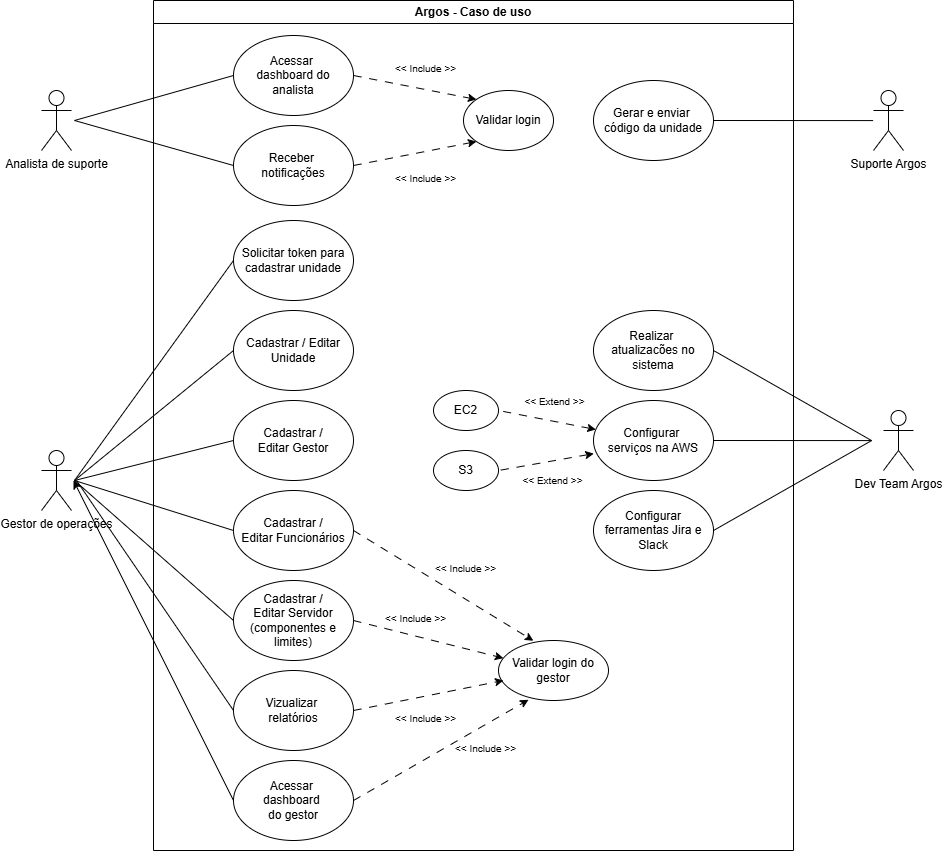

The diagram above was exported from draw.io. Its source (the exported page's mxGraphModel, read from the mxfile embedded in the PNG):
<mxGraphModel dx="1585" dy="863" grid="1" gridSize="10" guides="1" tooltips="1" connect="1" arrows="1" fold="1" page="1" pageScale="1" pageWidth="1169" pageHeight="827" math="0" shadow="0">
  <root>
    <mxCell id="0" />
    <mxCell id="1" parent="0" />
    <mxCell id="0CjcvFKilXMeK21mcXaf-1" parent="1" style="swimlane;whiteSpace=wrap;html=1;labelPadding=10;" value="Argos - Caso de uso" vertex="1">
      <mxGeometry height="850" width="640" x="200" y="40" as="geometry" />
    </mxCell>
    <mxCell id="0CjcvFKilXMeK21mcXaf-12" parent="0CjcvFKilXMeK21mcXaf-1" style="ellipse;whiteSpace=wrap;html=1;" value="Acessar&amp;nbsp;&lt;div&gt;dashboard do analista&lt;/div&gt;" vertex="1">
      <mxGeometry height="80" width="120" x="80" y="35" as="geometry" />
    </mxCell>
    <mxCell id="0CjcvFKilXMeK21mcXaf-13" parent="0CjcvFKilXMeK21mcXaf-1" style="ellipse;whiteSpace=wrap;html=1;" value="Receber&amp;nbsp;&lt;div&gt;notificações&lt;/div&gt;" vertex="1">
      <mxGeometry height="80" width="120" x="80" y="125" as="geometry" />
    </mxCell>
    <mxCell id="fMbeHEP7h5P1N9fm9Cx3-24" edge="1" parent="0CjcvFKilXMeK21mcXaf-1" style="edgeStyle=none;shape=connector;rounded=0;orthogonalLoop=1;jettySize=auto;html=1;exitX=1;exitY=0.5;exitDx=0;exitDy=0;entryX=1;entryY=0.5;entryDx=0;entryDy=0;strokeColor=default;align=center;verticalAlign=middle;fontFamily=Helvetica;fontSize=12;fontColor=default;labelBackgroundColor=default;endArrow=none;endFill=0;">
      <mxGeometry relative="1" as="geometry">
        <mxPoint x="380" y="560" as="sourcePoint" />
        <mxPoint x="380" y="560" as="targetPoint" />
      </mxGeometry>
    </mxCell>
    <mxCell id="fMbeHEP7h5P1N9fm9Cx3-34" parent="0CjcvFKilXMeK21mcXaf-1" style="ellipse;whiteSpace=wrap;html=1;" value="Validar login" vertex="1">
      <mxGeometry height="60" width="90" x="310" y="90" as="geometry" />
    </mxCell>
    <mxCell id="fMbeHEP7h5P1N9fm9Cx3-35" edge="1" parent="0CjcvFKilXMeK21mcXaf-1" source="0CjcvFKilXMeK21mcXaf-12" style="edgeStyle=none;shape=connector;rounded=0;orthogonalLoop=1;jettySize=auto;html=1;exitX=1;exitY=0.5;exitDx=0;exitDy=0;entryX=0;entryY=0;entryDx=0;entryDy=0;strokeColor=default;align=center;verticalAlign=middle;fontFamily=Helvetica;fontSize=12;fontColor=default;labelBackgroundColor=default;endArrow=classic;endFill=1;dashed=1;dashPattern=8 8;startArrow=none;startFill=0;" target="fMbeHEP7h5P1N9fm9Cx3-34">
      <mxGeometry relative="1" as="geometry" />
    </mxCell>
    <mxCell id="fMbeHEP7h5P1N9fm9Cx3-36" connectable="0" parent="0CjcvFKilXMeK21mcXaf-1" style="edgeLabel;html=1;align=center;verticalAlign=middle;resizable=0;points=[];strokeColor=default;fontFamily=Helvetica;fontSize=10;fontColor=default;fillColor=default;direction=north;labelPadding=20;" value="&amp;lt;&amp;lt; Include &amp;gt;&amp;gt;" vertex="1">
      <mxGeometry x="240" y="50" as="geometry">
        <mxPoint x="31" y="17" as="offset" />
      </mxGeometry>
    </mxCell>
    <mxCell id="fMbeHEP7h5P1N9fm9Cx3-37" edge="1" parent="0CjcvFKilXMeK21mcXaf-1" source="0CjcvFKilXMeK21mcXaf-13" style="edgeStyle=none;shape=connector;rounded=0;orthogonalLoop=1;jettySize=auto;html=1;exitX=1;exitY=0.5;exitDx=0;exitDy=0;strokeColor=default;align=center;verticalAlign=middle;fontFamily=Helvetica;fontSize=12;fontColor=default;labelBackgroundColor=default;endArrow=classic;endFill=1;dashed=1;dashPattern=8 8;startArrow=none;startFill=0;entryX=0;entryY=1;entryDx=0;entryDy=0;" target="fMbeHEP7h5P1N9fm9Cx3-34">
      <mxGeometry relative="1" as="geometry">
        <mxPoint x="210" y="50" as="sourcePoint" />
        <mxPoint x="290" y="120" as="targetPoint" />
      </mxGeometry>
    </mxCell>
    <mxCell id="fMbeHEP7h5P1N9fm9Cx3-42" connectable="0" parent="0CjcvFKilXMeK21mcXaf-1" style="edgeLabel;html=1;align=center;verticalAlign=middle;resizable=0;points=[];strokeColor=default;fontFamily=Helvetica;fontSize=10;fontColor=default;fillColor=default;direction=north;labelPadding=20;" value="&amp;lt;&amp;lt; Include &amp;gt;&amp;gt;" vertex="1">
      <mxGeometry x="240" y="160" as="geometry">
        <mxPoint x="31" y="17" as="offset" />
      </mxGeometry>
    </mxCell>
    <mxCell id="fMbeHEP7h5P1N9fm9Cx3-69" parent="0CjcvFKilXMeK21mcXaf-1" style="ellipse;whiteSpace=wrap;html=1;" value="Gerar e enviar&amp;nbsp;&lt;div&gt;código da unidade&lt;/div&gt;" vertex="1">
      <mxGeometry height="80" width="120" x="440" y="80" as="geometry" />
    </mxCell>
    <mxCell id="fMbeHEP7h5P1N9fm9Cx3-17" parent="0CjcvFKilXMeK21mcXaf-1" style="ellipse;whiteSpace=wrap;html=1;" value="Configurar ferramentas Jira e Slack" vertex="1">
      <mxGeometry height="80" width="120" x="440" y="490" as="geometry" />
    </mxCell>
    <mxCell id="fMbeHEP7h5P1N9fm9Cx3-13" parent="0CjcvFKilXMeK21mcXaf-1" style="ellipse;whiteSpace=wrap;html=1;" value="Configurar&amp;nbsp;&lt;div&gt;&lt;span style=&quot;background-color: transparent; color: light-dark(rgb(0, 0, 0), rgb(255, 255, 255));&quot;&gt;serviços na AWS&lt;/span&gt;&lt;/div&gt;" vertex="1">
      <mxGeometry height="80" width="120" x="440" y="400" as="geometry" />
    </mxCell>
    <mxCell id="fMbeHEP7h5P1N9fm9Cx3-6" parent="0CjcvFKilXMeK21mcXaf-1" style="ellipse;whiteSpace=wrap;html=1;" value="Realizar&amp;nbsp;&lt;div&gt;atualizacões no sistema&lt;/div&gt;" vertex="1">
      <mxGeometry height="80" width="120" x="440" y="310" as="geometry" />
    </mxCell>
    <mxCell id="fMbeHEP7h5P1N9fm9Cx3-22" parent="0CjcvFKilXMeK21mcXaf-1" style="ellipse;whiteSpace=wrap;html=1;" value="EC2" vertex="1">
      <mxGeometry height="40" width="65" x="280" y="390" as="geometry" />
    </mxCell>
    <mxCell id="fMbeHEP7h5P1N9fm9Cx3-26" parent="0CjcvFKilXMeK21mcXaf-1" style="ellipse;whiteSpace=wrap;html=1;" value="S3" vertex="1">
      <mxGeometry height="40" width="65" x="280" y="450" as="geometry" />
    </mxCell>
    <mxCell id="fMbeHEP7h5P1N9fm9Cx3-31" connectable="0" parent="0CjcvFKilXMeK21mcXaf-1" style="edgeLabel;html=1;align=center;verticalAlign=middle;resizable=0;points=[];strokeColor=default;fontFamily=Helvetica;fontSize=12;fontColor=default;fillColor=default;direction=north;labelPadding=20;" value="&lt;font style=&quot;font-size: 10px;&quot;&gt;&amp;lt;&amp;lt; Extend &amp;gt;&amp;gt;&lt;/font&gt;" vertex="1">
      <mxGeometry x="430" y="490" as="geometry">
        <mxPoint x="-32" y="-11" as="offset" />
      </mxGeometry>
    </mxCell>
    <mxCell id="fMbeHEP7h5P1N9fm9Cx3-28" edge="1" parent="0CjcvFKilXMeK21mcXaf-1" source="fMbeHEP7h5P1N9fm9Cx3-13" style="edgeStyle=none;shape=connector;rounded=0;orthogonalLoop=1;jettySize=auto;html=1;entryX=1;entryY=0.5;entryDx=0;entryDy=0;strokeColor=default;align=center;verticalAlign=middle;fontFamily=Helvetica;fontSize=12;fontColor=default;labelBackgroundColor=default;endArrow=none;endFill=0;dashed=1;dashPattern=8 8;startArrow=classic;startFill=1;" target="fMbeHEP7h5P1N9fm9Cx3-22">
      <mxGeometry relative="1" as="geometry">
        <mxPoint x="450" y="450" as="sourcePoint" />
        <mxPoint x="383" y="470" as="targetPoint" />
      </mxGeometry>
    </mxCell>
    <mxCell id="fMbeHEP7h5P1N9fm9Cx3-30" connectable="0" parent="fMbeHEP7h5P1N9fm9Cx3-28" style="edgeLabel;html=1;align=center;verticalAlign=middle;resizable=0;points=[];strokeColor=default;fontFamily=Helvetica;fontSize=10;fontColor=default;fillColor=default;direction=north;labelPadding=20;" value="&amp;lt;&amp;lt; Extend &amp;gt;&amp;gt;" vertex="1">
      <mxGeometry relative="1" x="-0.0504" y="-5" as="geometry">
        <mxPoint x="4" y="-15" as="offset" />
      </mxGeometry>
    </mxCell>
    <mxCell id="fMbeHEP7h5P1N9fm9Cx3-27" edge="1" parent="0CjcvFKilXMeK21mcXaf-1" source="fMbeHEP7h5P1N9fm9Cx3-13" style="edgeStyle=none;shape=connector;rounded=0;orthogonalLoop=1;jettySize=auto;html=1;exitX=0.002;exitY=0.664;exitDx=0;exitDy=0;entryX=1;entryY=0.5;entryDx=0;entryDy=0;strokeColor=default;align=center;verticalAlign=middle;fontFamily=Helvetica;fontSize=12;fontColor=default;labelBackgroundColor=default;endArrow=none;endFill=0;dashed=1;dashPattern=8 8;startArrow=classic;startFill=1;exitPerimeter=0;" target="fMbeHEP7h5P1N9fm9Cx3-26">
      <mxGeometry relative="1" as="geometry" />
    </mxCell>
    <mxCell id="0CjcvFKilXMeK21mcXaf-18" parent="0CjcvFKilXMeK21mcXaf-1" style="shape=umlActor;verticalLabelPosition=bottom;verticalAlign=top;html=1;outlineConnect=0;container=0;snapToPoint=1;perimeterSpacing=6;labelPadding=0;miterlimit=7;perimeter=trianglePerimeter;points=[[0,0.5,0,-6,0],[0,1,0,0,0],[0.25,0.1,0,0,0],[0.5,0,0,0,-12],[0.5,1,0,0,33],[0.75,0.1,0,0,0],[1,0.5,0,11,0],[1,1,0,0,0]];" value="Dev Team Argos" vertex="1">
      <mxGeometry height="60" width="30" x="730" y="410" as="geometry" />
    </mxCell>
    <mxCell id="fMbeHEP7h5P1N9fm9Cx3-19" edge="1" parent="0CjcvFKilXMeK21mcXaf-1" source="fMbeHEP7h5P1N9fm9Cx3-13" style="edgeStyle=none;shape=connector;rounded=0;orthogonalLoop=1;jettySize=auto;html=1;exitX=1;exitY=0.5;exitDx=0;exitDy=0;strokeColor=default;align=center;verticalAlign=middle;fontFamily=Helvetica;fontSize=11;fontColor=default;labelBackgroundColor=default;endArrow=none;endFill=0;" target="0CjcvFKilXMeK21mcXaf-18">
      <mxGeometry relative="1" as="geometry">
        <mxPoint x="710" y="510" as="targetPoint" />
      </mxGeometry>
    </mxCell>
    <mxCell id="fMbeHEP7h5P1N9fm9Cx3-20" edge="1" parent="0CjcvFKilXMeK21mcXaf-1" source="fMbeHEP7h5P1N9fm9Cx3-6" style="edgeStyle=none;shape=connector;rounded=0;orthogonalLoop=1;jettySize=auto;html=1;exitX=1;exitY=0.5;exitDx=0;exitDy=0;strokeColor=default;align=center;verticalAlign=middle;fontFamily=Helvetica;fontSize=11;fontColor=default;labelBackgroundColor=default;endArrow=none;endFill=0;" target="0CjcvFKilXMeK21mcXaf-18">
      <mxGeometry relative="1" as="geometry" />
    </mxCell>
    <mxCell id="fMbeHEP7h5P1N9fm9Cx3-18" edge="1" parent="0CjcvFKilXMeK21mcXaf-1" source="fMbeHEP7h5P1N9fm9Cx3-17" style="edgeStyle=none;shape=connector;rounded=0;orthogonalLoop=1;jettySize=auto;html=1;exitX=1;exitY=0.5;exitDx=0;exitDy=0;strokeColor=default;align=center;verticalAlign=middle;fontFamily=Helvetica;fontSize=11;fontColor=default;labelBackgroundColor=default;endArrow=none;endFill=0;" target="0CjcvFKilXMeK21mcXaf-18">
      <mxGeometry relative="1" as="geometry">
        <mxPoint x="710" y="510" as="targetPoint" />
      </mxGeometry>
    </mxCell>
    <mxCell id="JQ6ds0bQxmSMfaPmA-kS-3" edge="1" parent="0CjcvFKilXMeK21mcXaf-1" source="JQ6ds0bQxmSMfaPmA-kS-1" style="rounded=0;orthogonalLoop=1;jettySize=auto;html=1;exitX=0;exitY=0.5;exitDx=0;exitDy=0;">
      <mxGeometry relative="1" as="geometry">
        <mxPoint x="-80" y="480" as="targetPoint" />
      </mxGeometry>
    </mxCell>
    <mxCell id="JQ6ds0bQxmSMfaPmA-kS-1" parent="0CjcvFKilXMeK21mcXaf-1" style="ellipse;whiteSpace=wrap;html=1;" value="Acessar&amp;nbsp;&lt;div&gt;dashboard&amp;nbsp;&lt;/div&gt;&lt;div&gt;do gestor&lt;/div&gt;" vertex="1">
      <mxGeometry height="80" width="120" x="80" y="760" as="geometry" />
    </mxCell>
    <mxCell id="fMbeHEP7h5P1N9fm9Cx3-54" connectable="0" parent="0CjcvFKilXMeK21mcXaf-1" style="edgeLabel;html=1;align=center;verticalAlign=middle;resizable=0;points=[];strokeColor=default;fontFamily=Helvetica;fontSize=10;fontColor=default;fillColor=default;direction=north;labelPadding=20;" value="&amp;lt;&amp;lt; Include &amp;gt;&amp;gt;" vertex="1">
      <mxGeometry x="240" y="700" as="geometry">
        <mxPoint x="31" y="17" as="offset" />
      </mxGeometry>
    </mxCell>
    <mxCell id="JQ6ds0bQxmSMfaPmA-kS-5" connectable="0" parent="0CjcvFKilXMeK21mcXaf-1" style="edgeLabel;html=1;align=center;verticalAlign=middle;resizable=0;points=[];strokeColor=default;fontFamily=Helvetica;fontSize=10;fontColor=default;fillColor=default;direction=north;labelPadding=20;" value="&amp;lt;&amp;lt; Include &amp;gt;&amp;gt;" vertex="1">
      <mxGeometry x="300" y="730" as="geometry">
        <mxPoint x="31" y="17" as="offset" />
      </mxGeometry>
    </mxCell>
    <mxCell id="fMbeHEP7h5P1N9fm9Cx3-50" parent="0CjcvFKilXMeK21mcXaf-1" style="ellipse;whiteSpace=wrap;html=1;" value="Validar login do gestor" vertex="1">
      <mxGeometry height="60" width="110" x="345" y="640" as="geometry" />
    </mxCell>
    <mxCell id="JQ6ds0bQxmSMfaPmA-kS-4" edge="1" parent="0CjcvFKilXMeK21mcXaf-1" source="JQ6ds0bQxmSMfaPmA-kS-1" style="rounded=0;orthogonalLoop=1;jettySize=auto;html=1;exitX=1;exitY=0.5;exitDx=0;exitDy=0;entryX=0.273;entryY=0.988;entryDx=0;entryDy=0;dashed=1;dashPattern=8 8;entryPerimeter=0;" target="fMbeHEP7h5P1N9fm9Cx3-50">
      <mxGeometry relative="1" as="geometry" />
    </mxCell>
    <mxCell id="fMbeHEP7h5P1N9fm9Cx3-53" connectable="0" parent="0CjcvFKilXMeK21mcXaf-1" style="edgeLabel;html=1;align=center;verticalAlign=middle;resizable=0;points=[];strokeColor=default;fontFamily=Helvetica;fontSize=10;fontColor=default;fillColor=default;direction=north;labelPadding=20;" value="&amp;lt;&amp;lt; Include &amp;gt;&amp;gt;" vertex="1">
      <mxGeometry x="230" y="600" as="geometry">
        <mxPoint x="31" y="17" as="offset" />
      </mxGeometry>
    </mxCell>
    <mxCell id="fMbeHEP7h5P1N9fm9Cx3-44" connectable="0" parent="0CjcvFKilXMeK21mcXaf-1" style="edgeLabel;html=1;align=center;verticalAlign=middle;resizable=0;points=[];strokeColor=default;fontFamily=Helvetica;fontSize=10;fontColor=default;fillColor=default;direction=north;labelPadding=20;" value="&amp;lt;&amp;lt; Include &amp;gt;&amp;gt;" vertex="1">
      <mxGeometry x="280" y="550" as="geometry">
        <mxPoint x="31" y="17" as="offset" />
      </mxGeometry>
    </mxCell>
    <mxCell id="0CjcvFKilXMeK21mcXaf-14" edge="1" parent="1" source="0CjcvFKilXMeK21mcXaf-3" style="edgeStyle=none;curved=1;rounded=0;orthogonalLoop=1;jettySize=auto;html=1;entryX=0;entryY=0.5;entryDx=0;entryDy=0;fontSize=12;startSize=8;endSize=8;endArrow=none;endFill=0;exitX=1;exitY=0.5;exitDx=3;exitDy=0;exitPerimeter=0;" target="0CjcvFKilXMeK21mcXaf-12">
      <mxGeometry relative="1" as="geometry">
        <mxPoint x="130" y="200" as="sourcePoint" />
      </mxGeometry>
    </mxCell>
    <mxCell id="0CjcvFKilXMeK21mcXaf-15" edge="1" parent="1" source="0CjcvFKilXMeK21mcXaf-3" style="edgeStyle=none;curved=1;rounded=0;orthogonalLoop=1;jettySize=auto;html=1;entryX=0;entryY=0.5;entryDx=0;entryDy=0;fontSize=12;startSize=8;endSize=8;endArrow=none;endFill=0;exitX=1;exitY=0.5;exitDx=3;exitDy=0;exitPerimeter=0;" target="0CjcvFKilXMeK21mcXaf-13">
      <mxGeometry relative="1" as="geometry">
        <mxPoint x="140" y="170" as="sourcePoint" />
      </mxGeometry>
    </mxCell>
    <mxCell id="0CjcvFKilXMeK21mcXaf-3" parent="1" style="shape=umlActor;verticalLabelPosition=bottom;verticalAlign=top;html=1;outlineConnect=0;strokeColor=default;align=center;fontFamily=Helvetica;fontSize=12;fontColor=default;fillColor=default;points=[[0,0.5,0,-3,0],[0,1,0,0,0],[0.25,0.1,0,0,0],[0.5,0,0,0,-7],[0.5,1,0,0,33],[0.75,0.1,0,0,0],[1,0.5,0,3,0],[1,1,0,0,0]];" value="Analista de suporte" vertex="1">
      <mxGeometry height="60" width="30" x="88" y="130" as="geometry" />
    </mxCell>
    <mxCell id="0CjcvFKilXMeK21mcXaf-20" parent="1" style="shape=umlActor;verticalLabelPosition=bottom;verticalAlign=top;html=1;outlineConnect=0;perimeter=hexagonPerimeter2;snapToPoint=1;points=[[0,0.5,0,0,0],[0,1,0,0,0],[0.25,0.1,0,0,0],[0.5,0,0,0,0],[0.5,0.5,0,0,0],[0.75,0.1,0,0,0],[1,0.3333333333333333,0,0,0],[1,1,0,0,0]];" value="Suporte Argos" vertex="1">
      <mxGeometry height="60" width="30" x="920" y="130" as="geometry" />
    </mxCell>
    <mxCell id="fMbeHEP7h5P1N9fm9Cx3-70" edge="1" parent="1" source="fMbeHEP7h5P1N9fm9Cx3-69" style="edgeStyle=none;shape=connector;rounded=0;orthogonalLoop=1;jettySize=auto;html=1;exitX=1;exitY=0.5;exitDx=0;exitDy=0;strokeColor=default;align=center;verticalAlign=middle;fontFamily=Helvetica;fontSize=12;fontColor=default;labelBackgroundColor=default;endArrow=none;endFill=0;" target="0CjcvFKilXMeK21mcXaf-20">
      <mxGeometry relative="1" as="geometry" />
    </mxCell>
    <mxCell id="fMbeHEP7h5P1N9fm9Cx3-41" edge="1" parent="1" source="fMbeHEP7h5P1N9fm9Cx3-32" style="edgeStyle=none;shape=connector;rounded=0;orthogonalLoop=1;jettySize=auto;html=1;exitX=1;exitY=0.5;exitDx=0;exitDy=0;strokeColor=default;align=center;verticalAlign=middle;fontFamily=Helvetica;fontSize=12;fontColor=default;labelBackgroundColor=default;endArrow=classic;endFill=1;dashed=1;dashPattern=8 8;startArrow=none;startFill=0;fontStyle=1;">
      <mxGeometry relative="1" as="geometry">
        <mxPoint x="530" y="289" as="sourcePoint" />
        <mxPoint x="550" y="720" as="targetPoint" />
      </mxGeometry>
    </mxCell>
    <mxCell id="fMbeHEP7h5P1N9fm9Cx3-52" edge="1" parent="1" source="0CjcvFKilXMeK21mcXaf-7" style="edgeStyle=none;shape=connector;rounded=0;orthogonalLoop=1;jettySize=auto;html=1;strokeColor=default;align=center;verticalAlign=middle;fontFamily=Helvetica;fontSize=12;fontColor=default;labelBackgroundColor=default;endArrow=classic;endFill=1;dashed=1;dashPattern=8 8;startArrow=none;startFill=0;fontStyle=1;exitX=1;exitY=0.5;exitDx=0;exitDy=0;" target="fMbeHEP7h5P1N9fm9Cx3-50">
      <mxGeometry relative="1" as="geometry">
        <mxPoint x="410.6" y="650" as="sourcePoint" />
        <mxPoint x="479.99914944577006" y="616.7727266406364" as="targetPoint" />
      </mxGeometry>
    </mxCell>
    <mxCell id="fMbeHEP7h5P1N9fm9Cx3-51" edge="1" parent="1" source="0CjcvFKilXMeK21mcXaf-6" style="edgeStyle=none;shape=connector;rounded=0;orthogonalLoop=1;jettySize=auto;html=1;strokeColor=default;align=center;verticalAlign=middle;fontFamily=Helvetica;fontSize=12;fontColor=default;labelBackgroundColor=default;endArrow=classic;endFill=1;dashed=1;dashPattern=8 8;startArrow=none;startFill=0;entryX=0.317;entryY=0.004;entryDx=0;entryDy=0;exitX=1;exitY=0.5;exitDx=0;exitDy=0;entryPerimeter=0;" target="fMbeHEP7h5P1N9fm9Cx3-50">
      <mxGeometry relative="1" as="geometry">
        <mxPoint x="400.6" y="580" as="sourcePoint" />
        <mxPoint x="476.1" y="583.74" as="targetPoint" />
      </mxGeometry>
    </mxCell>
    <mxCell id="fMbeHEP7h5P1N9fm9Cx3-32" parent="1" style="ellipse;whiteSpace=wrap;html=1;" value="Vizualizar&amp;nbsp;&lt;div&gt;relatórios&lt;/div&gt;" vertex="1">
      <mxGeometry height="80" width="120" x="280" y="710" as="geometry" />
    </mxCell>
    <mxCell id="0CjcvFKilXMeK21mcXaf-7" parent="1" style="ellipse;whiteSpace=wrap;html=1;" value="Cadastrar&amp;nbsp;/ Editar&amp;nbsp;Servidor (componentes e limites)" vertex="1">
      <mxGeometry height="80" width="120" x="280" y="620" as="geometry" />
    </mxCell>
    <mxCell id="0CjcvFKilXMeK21mcXaf-6" parent="1" style="ellipse;whiteSpace=wrap;html=1;" value="Cadastrar&amp;nbsp;/ Editar&amp;nbsp;Funcionários" vertex="1">
      <mxGeometry height="80" width="120" x="280" y="530" as="geometry" />
    </mxCell>
    <mxCell id="0CjcvFKilXMeK21mcXaf-5" parent="1" style="ellipse;whiteSpace=wrap;html=1;" value="Cadastrar&amp;nbsp;/ Editar&amp;nbsp;Gestor" vertex="1">
      <mxGeometry height="80" width="120" x="280" y="440" as="geometry" />
    </mxCell>
    <mxCell id="0CjcvFKilXMeK21mcXaf-4" parent="1" style="ellipse;whiteSpace=wrap;html=1;" value="Cadastrar / Editar Unidade" vertex="1">
      <mxGeometry height="80" width="120" x="280" y="350" as="geometry" />
    </mxCell>
    <mxCell id="fMbeHEP7h5P1N9fm9Cx3-55" parent="1" style="ellipse;whiteSpace=wrap;html=1;" value="Solicitar token para cadastrar unidade" vertex="1">
      <mxGeometry height="80" width="120" x="280" y="260" as="geometry" />
    </mxCell>
    <mxCell id="fMbeHEP7h5P1N9fm9Cx3-56" edge="1" parent="1" source="fMbeHEP7h5P1N9fm9Cx3-55" style="edgeStyle=none;shape=connector;rounded=0;orthogonalLoop=1;jettySize=auto;html=1;exitX=0;exitY=0.5;exitDx=0;exitDy=0;strokeColor=default;align=center;verticalAlign=middle;fontFamily=Helvetica;fontSize=12;fontColor=default;labelBackgroundColor=default;endArrow=none;endFill=0;entryX=1;entryY=0.5;entryDx=3;entryDy=0;entryPerimeter=0;" target="0CjcvFKilXMeK21mcXaf-2">
      <mxGeometry relative="1" as="geometry">
        <mxPoint x="140" y="530" as="targetPoint" />
      </mxGeometry>
    </mxCell>
    <mxCell id="0CjcvFKilXMeK21mcXaf-11" edge="1" parent="1" source="0CjcvFKilXMeK21mcXaf-2" style="edgeStyle=none;curved=1;rounded=0;orthogonalLoop=1;jettySize=auto;html=1;entryX=0;entryY=0.5;entryDx=0;entryDy=0;fontSize=12;startSize=8;endSize=8;endArrow=none;endFill=0;exitX=1;exitY=0.5;exitDx=3;exitDy=0;exitPerimeter=0;" target="0CjcvFKilXMeK21mcXaf-4">
      <mxGeometry relative="1" as="geometry">
        <mxPoint x="110" y="430" as="sourcePoint" />
      </mxGeometry>
    </mxCell>
    <mxCell id="fMbeHEP7h5P1N9fm9Cx3-21" edge="1" parent="1" source="0CjcvFKilXMeK21mcXaf-5" style="edgeStyle=none;shape=connector;rounded=0;orthogonalLoop=1;jettySize=auto;html=1;exitX=0;exitY=0.5;exitDx=0;exitDy=0;entryX=1;entryY=0.5;entryDx=3;entryDy=0;entryPerimeter=0;strokeColor=default;align=center;verticalAlign=middle;fontFamily=Helvetica;fontSize=12;fontColor=default;labelBackgroundColor=default;endArrow=none;endFill=0;" target="0CjcvFKilXMeK21mcXaf-2">
      <mxGeometry relative="1" as="geometry" />
    </mxCell>
    <mxCell id="0CjcvFKilXMeK21mcXaf-9" edge="1" parent="1" source="0CjcvFKilXMeK21mcXaf-2" style="edgeStyle=none;curved=1;rounded=0;orthogonalLoop=1;jettySize=auto;html=1;entryX=0;entryY=0.5;entryDx=0;entryDy=0;fontSize=12;startSize=8;endSize=8;endArrow=none;endFill=0;exitX=1;exitY=0.5;exitDx=3;exitDy=0;exitPerimeter=0;" target="0CjcvFKilXMeK21mcXaf-6">
      <mxGeometry relative="1" as="geometry">
        <mxPoint x="110" y="430" as="sourcePoint" />
      </mxGeometry>
    </mxCell>
    <mxCell id="0CjcvFKilXMeK21mcXaf-8" edge="1" parent="1" source="0CjcvFKilXMeK21mcXaf-2" style="edgeStyle=none;curved=1;rounded=0;orthogonalLoop=1;jettySize=auto;html=1;entryX=0;entryY=0.5;entryDx=0;entryDy=0;fontSize=12;startSize=8;endSize=8;endArrow=none;endFill=0;exitX=1;exitY=0.5;exitDx=3;exitDy=0;exitPerimeter=0;" target="0CjcvFKilXMeK21mcXaf-7">
      <mxGeometry relative="1" as="geometry">
        <mxPoint x="110" y="430" as="sourcePoint" />
      </mxGeometry>
    </mxCell>
    <mxCell id="fMbeHEP7h5P1N9fm9Cx3-33" edge="1" parent="1" source="fMbeHEP7h5P1N9fm9Cx3-32" style="edgeStyle=none;shape=connector;rounded=0;orthogonalLoop=1;jettySize=auto;html=1;exitX=0;exitY=0.5;exitDx=0;exitDy=0;strokeColor=default;align=center;verticalAlign=middle;fontFamily=Helvetica;fontSize=12;fontColor=default;labelBackgroundColor=default;endArrow=none;endFill=0;entryX=1;entryY=0.5;entryDx=5;entryDy=0;entryPerimeter=0;" target="0CjcvFKilXMeK21mcXaf-2">
      <mxGeometry relative="1" as="geometry">
        <mxPoint x="130" y="510" as="targetPoint" />
      </mxGeometry>
    </mxCell>
    <mxCell id="0CjcvFKilXMeK21mcXaf-2" parent="1" style="shape=umlActor;verticalLabelPosition=bottom;verticalAlign=top;html=1;outlineConnect=0;points=[[0,0.5,0,-3,0],[0,1,0,0,0],[0.25,0.1,0,0,0],[0.5,0,0,0,-10],[0.5,1,0,0,30],[0.75,0.1,0,0,0],[1,0.5,0,5,0],[1,1,0,0,0]];labelPadding=10;" value="Gestor de operações" vertex="1">
      <mxGeometry height="60" width="30" x="88" y="490" as="geometry" />
    </mxCell>
  </root>
</mxGraphModel>